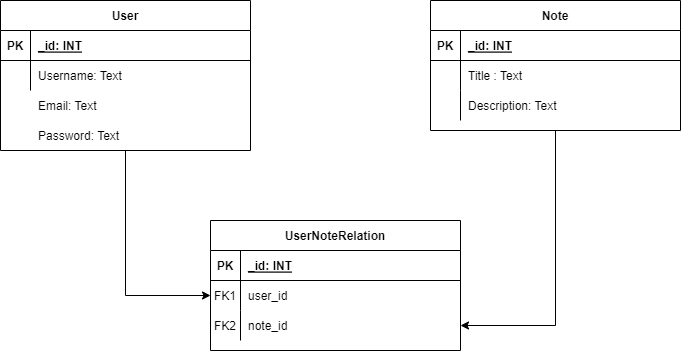

The diagram above was exported from draw.io. Its source (the exported page's mxGraphModel, read from the mxfile embedded in the PNG):
<mxGraphModel dx="782" dy="478" grid="1" gridSize="10" guides="1" tooltips="1" connect="1" arrows="1" fold="1" page="1" pageScale="1" pageWidth="850" pageHeight="1100" math="0" shadow="0" extFonts="Permanent Marker^https://fonts.googleapis.com/css?family=Permanent+Marker">
  <root>
    <mxCell id="0" />
    <mxCell id="1" parent="0" />
    <mxCell id="3gATeLF4HIYCQSRK5zgN-7" style="edgeStyle=orthogonalEdgeStyle;rounded=0;orthogonalLoop=1;jettySize=auto;html=1;entryX=1;entryY=0.5;entryDx=0;entryDy=0;" edge="1" parent="1" source="C-vyLk0tnHw3VtMMgP7b-2" target="C-vyLk0tnHw3VtMMgP7b-20">
      <mxGeometry relative="1" as="geometry" />
    </mxCell>
    <mxCell id="C-vyLk0tnHw3VtMMgP7b-2" value="Note" style="shape=table;startSize=30;container=1;collapsible=1;childLayout=tableLayout;fixedRows=1;rowLines=0;fontStyle=1;align=center;resizeLast=1;" parent="1" vertex="1">
      <mxGeometry x="450" y="120" width="250" height="130" as="geometry" />
    </mxCell>
    <mxCell id="C-vyLk0tnHw3VtMMgP7b-3" value="" style="shape=partialRectangle;collapsible=0;dropTarget=0;pointerEvents=0;fillColor=none;points=[[0,0.5],[1,0.5]];portConstraint=eastwest;top=0;left=0;right=0;bottom=1;" parent="C-vyLk0tnHw3VtMMgP7b-2" vertex="1">
      <mxGeometry y="30" width="250" height="30" as="geometry" />
    </mxCell>
    <mxCell id="C-vyLk0tnHw3VtMMgP7b-4" value="PK" style="shape=partialRectangle;overflow=hidden;connectable=0;fillColor=none;top=0;left=0;bottom=0;right=0;fontStyle=1;" parent="C-vyLk0tnHw3VtMMgP7b-3" vertex="1">
      <mxGeometry width="30" height="30" as="geometry" />
    </mxCell>
    <mxCell id="C-vyLk0tnHw3VtMMgP7b-5" value="_id: INT" style="shape=partialRectangle;overflow=hidden;connectable=0;fillColor=none;top=0;left=0;bottom=0;right=0;align=left;spacingLeft=6;fontStyle=5;" parent="C-vyLk0tnHw3VtMMgP7b-3" vertex="1">
      <mxGeometry x="30" width="220" height="30" as="geometry" />
    </mxCell>
    <mxCell id="C-vyLk0tnHw3VtMMgP7b-6" value="" style="shape=partialRectangle;collapsible=0;dropTarget=0;pointerEvents=0;fillColor=none;points=[[0,0.5],[1,0.5]];portConstraint=eastwest;top=0;left=0;right=0;bottom=0;" parent="C-vyLk0tnHw3VtMMgP7b-2" vertex="1">
      <mxGeometry y="60" width="250" height="30" as="geometry" />
    </mxCell>
    <mxCell id="C-vyLk0tnHw3VtMMgP7b-7" value="" style="shape=partialRectangle;overflow=hidden;connectable=0;fillColor=none;top=0;left=0;bottom=0;right=0;" parent="C-vyLk0tnHw3VtMMgP7b-6" vertex="1">
      <mxGeometry width="30" height="30" as="geometry" />
    </mxCell>
    <mxCell id="C-vyLk0tnHw3VtMMgP7b-8" value="Title : Text" style="shape=partialRectangle;overflow=hidden;connectable=0;fillColor=none;top=0;left=0;bottom=0;right=0;align=left;spacingLeft=6;" parent="C-vyLk0tnHw3VtMMgP7b-6" vertex="1">
      <mxGeometry x="30" width="220" height="30" as="geometry" />
    </mxCell>
    <mxCell id="C-vyLk0tnHw3VtMMgP7b-9" value="" style="shape=partialRectangle;collapsible=0;dropTarget=0;pointerEvents=0;fillColor=none;points=[[0,0.5],[1,0.5]];portConstraint=eastwest;top=0;left=0;right=0;bottom=0;" parent="C-vyLk0tnHw3VtMMgP7b-2" vertex="1">
      <mxGeometry y="90" width="250" height="30" as="geometry" />
    </mxCell>
    <mxCell id="C-vyLk0tnHw3VtMMgP7b-10" value="" style="shape=partialRectangle;overflow=hidden;connectable=0;fillColor=none;top=0;left=0;bottom=0;right=0;" parent="C-vyLk0tnHw3VtMMgP7b-9" vertex="1">
      <mxGeometry width="30" height="30" as="geometry" />
    </mxCell>
    <mxCell id="C-vyLk0tnHw3VtMMgP7b-11" value="Description: Text" style="shape=partialRectangle;overflow=hidden;connectable=0;fillColor=none;top=0;left=0;bottom=0;right=0;align=left;spacingLeft=6;" parent="C-vyLk0tnHw3VtMMgP7b-9" vertex="1">
      <mxGeometry x="30" width="220" height="30" as="geometry" />
    </mxCell>
    <mxCell id="C-vyLk0tnHw3VtMMgP7b-13" value="UserNoteRelation" style="shape=table;startSize=30;container=1;collapsible=1;childLayout=tableLayout;fixedRows=1;rowLines=0;fontStyle=1;align=center;resizeLast=1;" parent="1" vertex="1">
      <mxGeometry x="230" y="340" width="250" height="130" as="geometry" />
    </mxCell>
    <mxCell id="C-vyLk0tnHw3VtMMgP7b-14" value="" style="shape=partialRectangle;collapsible=0;dropTarget=0;pointerEvents=0;fillColor=none;points=[[0,0.5],[1,0.5]];portConstraint=eastwest;top=0;left=0;right=0;bottom=1;" parent="C-vyLk0tnHw3VtMMgP7b-13" vertex="1">
      <mxGeometry y="30" width="250" height="30" as="geometry" />
    </mxCell>
    <mxCell id="C-vyLk0tnHw3VtMMgP7b-15" value="PK" style="shape=partialRectangle;overflow=hidden;connectable=0;fillColor=none;top=0;left=0;bottom=0;right=0;fontStyle=1;" parent="C-vyLk0tnHw3VtMMgP7b-14" vertex="1">
      <mxGeometry width="30" height="30" as="geometry">
        <mxRectangle width="30" height="30" as="alternateBounds" />
      </mxGeometry>
    </mxCell>
    <mxCell id="C-vyLk0tnHw3VtMMgP7b-16" value="_id: INT" style="shape=partialRectangle;overflow=hidden;connectable=0;fillColor=none;top=0;left=0;bottom=0;right=0;align=left;spacingLeft=6;fontStyle=5;" parent="C-vyLk0tnHw3VtMMgP7b-14" vertex="1">
      <mxGeometry x="30" width="220" height="30" as="geometry">
        <mxRectangle width="220" height="30" as="alternateBounds" />
      </mxGeometry>
    </mxCell>
    <mxCell id="C-vyLk0tnHw3VtMMgP7b-17" value="" style="shape=partialRectangle;collapsible=0;dropTarget=0;pointerEvents=0;fillColor=none;points=[[0,0.5],[1,0.5]];portConstraint=eastwest;top=0;left=0;right=0;bottom=0;" parent="C-vyLk0tnHw3VtMMgP7b-13" vertex="1">
      <mxGeometry y="60" width="250" height="30" as="geometry" />
    </mxCell>
    <mxCell id="C-vyLk0tnHw3VtMMgP7b-18" value="FK1" style="shape=partialRectangle;overflow=hidden;connectable=0;fillColor=none;top=0;left=0;bottom=0;right=0;" parent="C-vyLk0tnHw3VtMMgP7b-17" vertex="1">
      <mxGeometry width="30" height="30" as="geometry">
        <mxRectangle width="30" height="30" as="alternateBounds" />
      </mxGeometry>
    </mxCell>
    <mxCell id="C-vyLk0tnHw3VtMMgP7b-19" value="user_id" style="shape=partialRectangle;overflow=hidden;connectable=0;fillColor=none;top=0;left=0;bottom=0;right=0;align=left;spacingLeft=6;" parent="C-vyLk0tnHw3VtMMgP7b-17" vertex="1">
      <mxGeometry x="30" width="220" height="30" as="geometry">
        <mxRectangle width="220" height="30" as="alternateBounds" />
      </mxGeometry>
    </mxCell>
    <mxCell id="C-vyLk0tnHw3VtMMgP7b-20" value="" style="shape=partialRectangle;collapsible=0;dropTarget=0;pointerEvents=0;fillColor=none;points=[[0,0.5],[1,0.5]];portConstraint=eastwest;top=0;left=0;right=0;bottom=0;" parent="C-vyLk0tnHw3VtMMgP7b-13" vertex="1">
      <mxGeometry y="90" width="250" height="30" as="geometry" />
    </mxCell>
    <mxCell id="C-vyLk0tnHw3VtMMgP7b-21" value="" style="shape=partialRectangle;overflow=hidden;connectable=0;fillColor=none;top=0;left=0;bottom=0;right=0;" parent="C-vyLk0tnHw3VtMMgP7b-20" vertex="1">
      <mxGeometry width="30" height="30" as="geometry">
        <mxRectangle width="30" height="30" as="alternateBounds" />
      </mxGeometry>
    </mxCell>
    <mxCell id="C-vyLk0tnHw3VtMMgP7b-22" value="note_id" style="shape=partialRectangle;overflow=hidden;connectable=0;fillColor=none;top=0;left=0;bottom=0;right=0;align=left;spacingLeft=6;" parent="C-vyLk0tnHw3VtMMgP7b-20" vertex="1">
      <mxGeometry x="30" width="220" height="30" as="geometry">
        <mxRectangle width="220" height="30" as="alternateBounds" />
      </mxGeometry>
    </mxCell>
    <mxCell id="3gATeLF4HIYCQSRK5zgN-6" style="edgeStyle=orthogonalEdgeStyle;rounded=0;orthogonalLoop=1;jettySize=auto;html=1;entryX=0;entryY=0.5;entryDx=0;entryDy=0;" edge="1" parent="1" source="C-vyLk0tnHw3VtMMgP7b-23" target="C-vyLk0tnHw3VtMMgP7b-17">
      <mxGeometry relative="1" as="geometry" />
    </mxCell>
    <mxCell id="C-vyLk0tnHw3VtMMgP7b-23" value="User" style="shape=table;startSize=30;container=1;collapsible=1;childLayout=tableLayout;fixedRows=1;rowLines=0;fontStyle=1;align=center;resizeLast=1;" parent="1" vertex="1">
      <mxGeometry x="20" y="120" width="250" height="150" as="geometry">
        <mxRectangle x="20" y="120" width="60" height="30" as="alternateBounds" />
      </mxGeometry>
    </mxCell>
    <mxCell id="C-vyLk0tnHw3VtMMgP7b-24" value="" style="shape=partialRectangle;collapsible=0;dropTarget=0;pointerEvents=0;fillColor=none;points=[[0,0.5],[1,0.5]];portConstraint=eastwest;top=0;left=0;right=0;bottom=1;" parent="C-vyLk0tnHw3VtMMgP7b-23" vertex="1">
      <mxGeometry y="30" width="250" height="30" as="geometry" />
    </mxCell>
    <mxCell id="C-vyLk0tnHw3VtMMgP7b-25" value="PK" style="shape=partialRectangle;overflow=hidden;connectable=0;fillColor=none;top=0;left=0;bottom=0;right=0;fontStyle=1;" parent="C-vyLk0tnHw3VtMMgP7b-24" vertex="1">
      <mxGeometry width="30" height="30" as="geometry">
        <mxRectangle width="30" height="30" as="alternateBounds" />
      </mxGeometry>
    </mxCell>
    <mxCell id="C-vyLk0tnHw3VtMMgP7b-26" value="_id: INT" style="shape=partialRectangle;overflow=hidden;connectable=0;fillColor=none;top=0;left=0;bottom=0;right=0;align=left;spacingLeft=6;fontStyle=5;" parent="C-vyLk0tnHw3VtMMgP7b-24" vertex="1">
      <mxGeometry x="30" width="220" height="30" as="geometry">
        <mxRectangle width="220" height="30" as="alternateBounds" />
      </mxGeometry>
    </mxCell>
    <mxCell id="C-vyLk0tnHw3VtMMgP7b-27" value="" style="shape=partialRectangle;collapsible=0;dropTarget=0;pointerEvents=0;fillColor=none;points=[[0,0.5],[1,0.5]];portConstraint=eastwest;top=0;left=0;right=0;bottom=0;" parent="C-vyLk0tnHw3VtMMgP7b-23" vertex="1">
      <mxGeometry y="60" width="250" height="30" as="geometry" />
    </mxCell>
    <mxCell id="C-vyLk0tnHw3VtMMgP7b-28" value="" style="shape=partialRectangle;overflow=hidden;connectable=0;fillColor=none;top=0;left=0;bottom=0;right=0;" parent="C-vyLk0tnHw3VtMMgP7b-27" vertex="1">
      <mxGeometry width="30" height="30" as="geometry">
        <mxRectangle width="30" height="30" as="alternateBounds" />
      </mxGeometry>
    </mxCell>
    <mxCell id="C-vyLk0tnHw3VtMMgP7b-29" value="Username: Text" style="shape=partialRectangle;overflow=hidden;connectable=0;fillColor=none;top=0;left=0;bottom=0;right=0;align=left;spacingLeft=6;" parent="C-vyLk0tnHw3VtMMgP7b-27" vertex="1">
      <mxGeometry x="30" width="220" height="30" as="geometry">
        <mxRectangle width="220" height="30" as="alternateBounds" />
      </mxGeometry>
    </mxCell>
    <mxCell id="3gATeLF4HIYCQSRK5zgN-1" value="FK2" style="shape=partialRectangle;overflow=hidden;connectable=0;fillColor=none;top=0;left=0;bottom=0;right=0;" vertex="1" parent="1">
      <mxGeometry x="230" y="430" width="30" height="30" as="geometry" />
    </mxCell>
    <mxCell id="3gATeLF4HIYCQSRK5zgN-2" value="Email: Text" style="shape=partialRectangle;overflow=hidden;connectable=0;fillColor=none;top=0;left=0;bottom=0;right=0;align=left;spacingLeft=6;" vertex="1" parent="1">
      <mxGeometry x="50" y="210" width="220" height="30" as="geometry" />
    </mxCell>
    <mxCell id="3gATeLF4HIYCQSRK5zgN-4" value="Password: Text" style="shape=partialRectangle;overflow=hidden;connectable=0;fillColor=none;top=0;left=0;bottom=0;right=0;align=left;spacingLeft=6;" vertex="1" parent="1">
      <mxGeometry x="50" y="240" width="220" height="30" as="geometry" />
    </mxCell>
  </root>
</mxGraphModel>